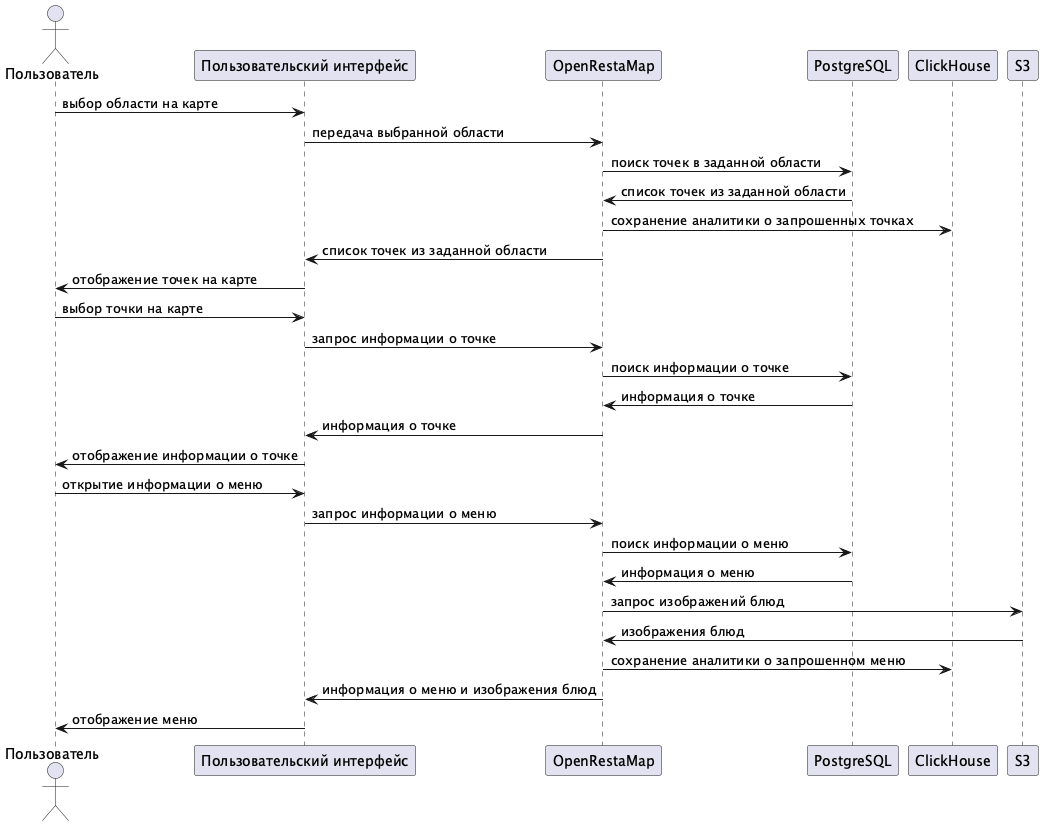

The diagram above was rendered by PlantUML. Its source (embedded in the PNG):
@startuml
actor Пользователь as user
participant "Пользовательский интерфейс" as ui
participant OpenRestaMap as openrestamap
participant PostgreSQL as postgres
participant ClickHouse as clickhouse
participant S3 as s3

user -> ui : выбор области на карте
ui -> openrestamap : передача выбранной области
openrestamap -> postgres : поиск точек в заданной области
postgres -> openrestamap : список точек из заданной области
openrestamap -> clickhouse : сохранение аналитики о запрошенных точках
openrestamap -> ui : список точек из заданной области
ui -> user : отображение точек на карте

user -> ui : выбор точки на карте
ui -> openrestamap : запрос информации о точке
openrestamap -> postgres : поиск информации о точке
postgres -> openrestamap : информация о точке
openrestamap -> ui : информация о точке
ui -> user : отображение информации о точке

user -> ui : открытие информации о меню
ui -> openrestamap : запрос информации о меню
openrestamap -> postgres : поиск информации о меню
postgres -> openrestamap : информация о меню
openrestamap -> s3 : запрос изображений блюд
s3 -> openrestamap : изображения блюд
openrestamap -> clickhouse : сохранение аналитики о запрошенном меню
openrestamap -> ui : информация о меню и изображения блюд
ui -> user : отображение меню
@enduml